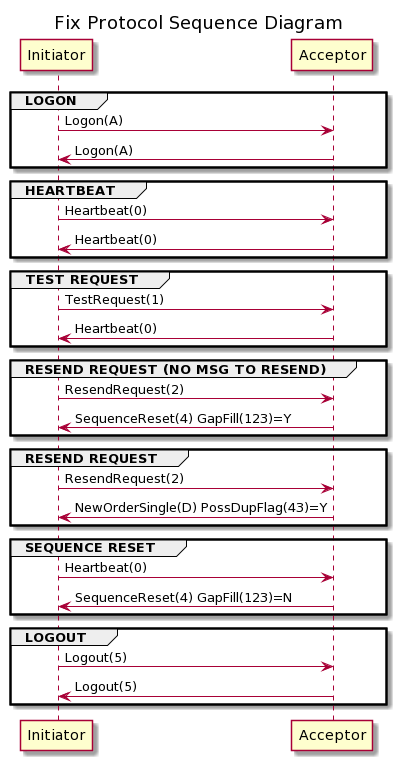

The diagram above was rendered by PlantUML. Its source (embedded in the PNG):
@startuml
title Fix Protocol Sequence Diagram

group LOGON
    Initiator -> Acceptor: Logon(A)
    Acceptor -> Initiator: Logon(A)
end

group HEARTBEAT
    Initiator -> Acceptor: Heartbeat(0)
    Acceptor -> Initiator: Heartbeat(0)
end

group TEST REQUEST
    Initiator -> Acceptor: TestRequest(1)
    Acceptor -> Initiator: Heartbeat(0)
end

group RESEND REQUEST (NO MSG TO RESEND)
    Initiator -> Acceptor: ResendRequest(2)
    Acceptor -> Initiator: SequenceReset(4) GapFill(123)=Y
end

group RESEND REQUEST
    Initiator -> Acceptor: ResendRequest(2)
    Acceptor -> Initiator: NewOrderSingle(D) PossDupFlag(43)=Y
end

group SEQUENCE RESET
    Initiator -> Acceptor: Heartbeat(0)
    Acceptor -> Initiator: SequenceReset(4) GapFill(123)=N
end

group LOGOUT
    Initiator -> Acceptor: Logout(5)
    Acceptor -> Initiator: Logout(5)
end
@enduml